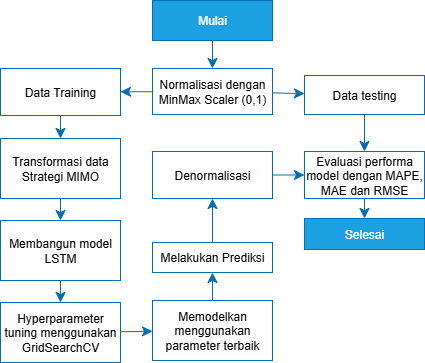

The diagram above was exported from draw.io. Its source (the exported page's mxGraphModel, read from the mxfile embedded in the PNG):
<mxGraphModel dx="1272" dy="917" grid="0" gridSize="10" guides="1" tooltips="1" connect="1" arrows="1" fold="1" page="0" pageScale="1" pageWidth="850" pageHeight="1100" math="0" shadow="0">
  <root>
    <mxCell id="0" />
    <mxCell id="1" parent="0" />
    <mxCell id="eYR-zTo1DFQ4oM_gXWry-1" value="Mulai" style="rounded=0;whiteSpace=wrap;html=1;fillColor=#1ba1e2;fontColor=#ffffff;strokeColor=#006EAF;" vertex="1" parent="1">
      <mxGeometry y="-48" width="120" height="40" as="geometry" />
    </mxCell>
    <mxCell id="UyC43AeFsrS9Yvl04XP1-2" value="" style="edgeStyle=none;curved=1;rounded=0;orthogonalLoop=1;jettySize=auto;html=1;fontSize=12;startSize=8;endSize=8;strokeColor=#006EAF;" edge="1" parent="1" source="eYR-zTo1DFQ4oM_gXWry-2" target="UyC43AeFsrS9Yvl04XP1-1">
      <mxGeometry relative="1" as="geometry" />
    </mxCell>
    <mxCell id="UyC43AeFsrS9Yvl04XP1-4" value="" style="edgeStyle=none;curved=1;rounded=0;orthogonalLoop=1;jettySize=auto;html=1;fontSize=12;startSize=8;endSize=8;strokeColor=#006EAF;" edge="1" parent="1" source="eYR-zTo1DFQ4oM_gXWry-2" target="UyC43AeFsrS9Yvl04XP1-3">
      <mxGeometry relative="1" as="geometry" />
    </mxCell>
    <mxCell id="eYR-zTo1DFQ4oM_gXWry-2" value="Normalisasi dengan MinMax Scaler (0,1)" style="rounded=0;whiteSpace=wrap;html=1;strokeColor=#006EAF;" vertex="1" parent="1">
      <mxGeometry y="20" width="120" height="46" as="geometry" />
    </mxCell>
    <mxCell id="eYR-zTo1DFQ4oM_gXWry-3" value="" style="endArrow=classic;html=1;rounded=0;fontSize=12;startSize=8;endSize=8;curved=1;exitX=0.5;exitY=1;exitDx=0;exitDy=0;entryX=0.5;entryY=0;entryDx=0;entryDy=0;strokeColor=#006EAF;" edge="1" parent="1" source="eYR-zTo1DFQ4oM_gXWry-1" target="eYR-zTo1DFQ4oM_gXWry-2">
      <mxGeometry width="50" height="50" relative="1" as="geometry">
        <mxPoint x="175" y="226" as="sourcePoint" />
        <mxPoint x="225" y="176" as="targetPoint" />
      </mxGeometry>
    </mxCell>
    <mxCell id="UyC43AeFsrS9Yvl04XP1-6" value="" style="edgeStyle=none;curved=1;rounded=0;orthogonalLoop=1;jettySize=auto;html=1;fontSize=12;startSize=8;endSize=8;strokeColor=#006EAF;" edge="1" parent="1" source="UyC43AeFsrS9Yvl04XP1-1" target="UyC43AeFsrS9Yvl04XP1-5">
      <mxGeometry relative="1" as="geometry" />
    </mxCell>
    <mxCell id="UyC43AeFsrS9Yvl04XP1-1" value="Data Training" style="rounded=0;whiteSpace=wrap;html=1;strokeColor=#006EAF;" vertex="1" parent="1">
      <mxGeometry x="-152" y="20" width="120" height="47" as="geometry" />
    </mxCell>
    <mxCell id="UyC43AeFsrS9Yvl04XP1-3" value="Data testing" style="whiteSpace=wrap;html=1;rounded=0;strokeColor=#006EAF;" vertex="1" parent="1">
      <mxGeometry x="152" y="27" width="120" height="39" as="geometry" />
    </mxCell>
    <mxCell id="UyC43AeFsrS9Yvl04XP1-8" value="" style="edgeStyle=none;curved=1;rounded=0;orthogonalLoop=1;jettySize=auto;html=1;fontSize=12;startSize=8;endSize=8;strokeColor=#006EAF;" edge="1" parent="1" source="UyC43AeFsrS9Yvl04XP1-5" target="UyC43AeFsrS9Yvl04XP1-7">
      <mxGeometry relative="1" as="geometry" />
    </mxCell>
    <mxCell id="UyC43AeFsrS9Yvl04XP1-5" value="Transformasi data Strategi MIMO" style="rounded=0;whiteSpace=wrap;html=1;strokeColor=#006EAF;" vertex="1" parent="1">
      <mxGeometry x="-152" y="90" width="120" height="60" as="geometry" />
    </mxCell>
    <mxCell id="UyC43AeFsrS9Yvl04XP1-10" value="" style="edgeStyle=none;curved=1;rounded=0;orthogonalLoop=1;jettySize=auto;html=1;fontSize=12;startSize=8;endSize=8;strokeColor=#006EAF;" edge="1" parent="1" source="UyC43AeFsrS9Yvl04XP1-7" target="UyC43AeFsrS9Yvl04XP1-9">
      <mxGeometry relative="1" as="geometry" />
    </mxCell>
    <mxCell id="UyC43AeFsrS9Yvl04XP1-7" value="Membangun model LSTM" style="rounded=0;whiteSpace=wrap;html=1;strokeColor=#006EAF;" vertex="1" parent="1">
      <mxGeometry x="-152" y="172" width="120" height="60" as="geometry" />
    </mxCell>
    <mxCell id="UyC43AeFsrS9Yvl04XP1-12" value="" style="edgeStyle=none;curved=1;rounded=0;orthogonalLoop=1;jettySize=auto;html=1;fontSize=12;startSize=8;endSize=8;strokeColor=#006EAF;" edge="1" parent="1" source="UyC43AeFsrS9Yvl04XP1-9" target="UyC43AeFsrS9Yvl04XP1-11">
      <mxGeometry relative="1" as="geometry" />
    </mxCell>
    <mxCell id="UyC43AeFsrS9Yvl04XP1-9" value="Hyperparameter tuning menggunakan GridSearchCV" style="rounded=0;whiteSpace=wrap;html=1;strokeColor=#006EAF;" vertex="1" parent="1">
      <mxGeometry x="-152" y="254" width="120" height="60" as="geometry" />
    </mxCell>
    <mxCell id="UyC43AeFsrS9Yvl04XP1-14" value="" style="edgeStyle=none;curved=1;rounded=0;orthogonalLoop=1;jettySize=auto;html=1;fontSize=12;startSize=8;endSize=8;strokeColor=#006EAF;" edge="1" parent="1" source="UyC43AeFsrS9Yvl04XP1-11" target="UyC43AeFsrS9Yvl04XP1-13">
      <mxGeometry relative="1" as="geometry" />
    </mxCell>
    <mxCell id="UyC43AeFsrS9Yvl04XP1-11" value="Memodelkan menggunakan parameter terbaik" style="rounded=0;whiteSpace=wrap;html=1;strokeColor=#006EAF;" vertex="1" parent="1">
      <mxGeometry y="252" width="120" height="60" as="geometry" />
    </mxCell>
    <mxCell id="UyC43AeFsrS9Yvl04XP1-13" value="Melakukan Prediksi" style="rounded=0;whiteSpace=wrap;html=1;strokeColor=#006EAF;" vertex="1" parent="1">
      <mxGeometry y="194" width="120" height="30" as="geometry" />
    </mxCell>
    <mxCell id="UyC43AeFsrS9Yvl04XP1-19" value="" style="edgeStyle=none;curved=1;rounded=0;orthogonalLoop=1;jettySize=auto;html=1;fontSize=12;startSize=8;endSize=8;strokeColor=#006EAF;" edge="1" parent="1" source="UyC43AeFsrS9Yvl04XP1-16" target="UyC43AeFsrS9Yvl04XP1-18">
      <mxGeometry relative="1" as="geometry" />
    </mxCell>
    <mxCell id="UyC43AeFsrS9Yvl04XP1-16" value="Denormalisasi" style="rounded=0;whiteSpace=wrap;html=1;strokeColor=#006EAF;" vertex="1" parent="1">
      <mxGeometry y="103" width="120" height="47" as="geometry" />
    </mxCell>
    <mxCell id="UyC43AeFsrS9Yvl04XP1-17" value="" style="endArrow=classic;html=1;rounded=0;fontSize=12;startSize=8;endSize=8;curved=1;entryX=0.5;entryY=1;entryDx=0;entryDy=0;exitX=0.5;exitY=0;exitDx=0;exitDy=0;strokeColor=#006EAF;" edge="1" parent="1" source="UyC43AeFsrS9Yvl04XP1-13" target="UyC43AeFsrS9Yvl04XP1-16">
      <mxGeometry width="50" height="50" relative="1" as="geometry">
        <mxPoint x="28" y="251" as="sourcePoint" />
        <mxPoint x="78" y="201" as="targetPoint" />
      </mxGeometry>
    </mxCell>
    <mxCell id="UyC43AeFsrS9Yvl04XP1-21" value="" style="edgeStyle=none;curved=1;rounded=0;orthogonalLoop=1;jettySize=auto;html=1;fontSize=12;startSize=8;endSize=8;entryX=0.5;entryY=0;entryDx=0;entryDy=0;strokeColor=#006EAF;" edge="1" parent="1" source="UyC43AeFsrS9Yvl04XP1-18" target="UyC43AeFsrS9Yvl04XP1-24">
      <mxGeometry relative="1" as="geometry">
        <mxPoint x="212" y="197" as="targetPoint" />
      </mxGeometry>
    </mxCell>
    <mxCell id="UyC43AeFsrS9Yvl04XP1-18" value="Evaluasi performa model dengan MAPE, MAE dan RMSE" style="rounded=0;whiteSpace=wrap;html=1;strokeColor=#006EAF;" vertex="1" parent="1">
      <mxGeometry x="152" y="103" width="120" height="47" as="geometry" />
    </mxCell>
    <mxCell id="UyC43AeFsrS9Yvl04XP1-24" value="Selesai" style="rounded=0;whiteSpace=wrap;html=1;fillColor=#1ba1e2;fontColor=#ffffff;strokeColor=#006EAF;" vertex="1" parent="1">
      <mxGeometry x="152" y="170" width="120" height="31" as="geometry" />
    </mxCell>
    <mxCell id="UyC43AeFsrS9Yvl04XP1-26" value="" style="endArrow=classic;html=1;rounded=0;fontSize=12;startSize=8;endSize=8;curved=1;entryX=0.5;entryY=0;entryDx=0;entryDy=0;exitX=0.5;exitY=1;exitDx=0;exitDy=0;strokeColor=#006EAF;" edge="1" parent="1" source="UyC43AeFsrS9Yvl04XP1-3" target="UyC43AeFsrS9Yvl04XP1-18">
      <mxGeometry width="50" height="50" relative="1" as="geometry">
        <mxPoint x="114" y="152" as="sourcePoint" />
        <mxPoint x="164" y="102" as="targetPoint" />
      </mxGeometry>
    </mxCell>
  </root>
</mxGraphModel>